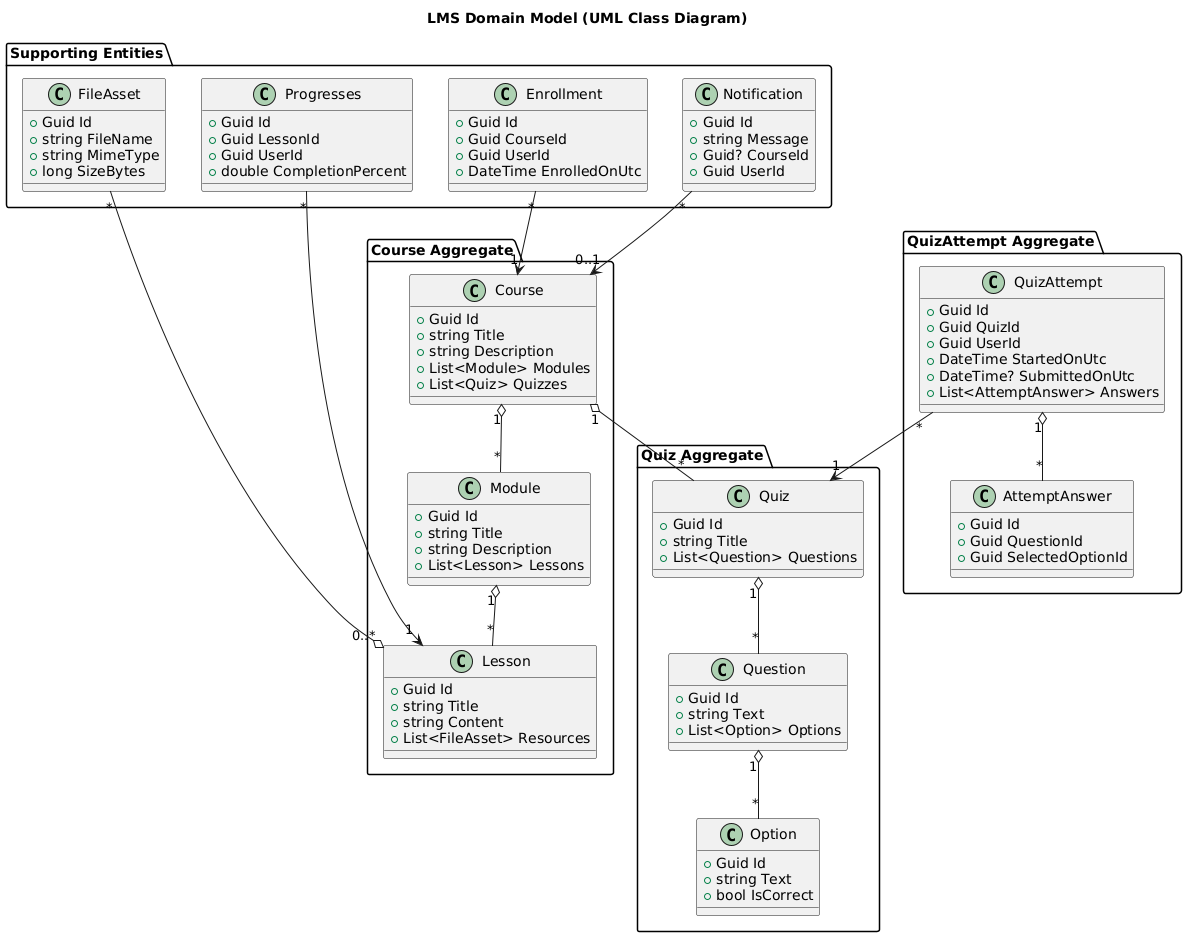

The diagram above was rendered by PlantUML. Its source (embedded in the PNG):
@startuml
title LMS Domain Model (UML Class Diagram)

package "Course Aggregate" {
  class Course {
    +Guid Id
    +string Title
    +string Description
    +List<Module> Modules
    +List<Quiz> Quizzes
  }

  class Module {
    +Guid Id
    +string Title
    +string Description
    +List<Lesson> Lessons
  }

  class Lesson {
    +Guid Id
    +string Title
    +string Content
    +List<FileAsset> Resources
  }
}

package "Quiz Aggregate" {
  class Quiz {
    +Guid Id
    +string Title
    +List<Question> Questions
  }

  class Question {
    +Guid Id
    +string Text
    +List<Option> Options
  }

  class Option {
    +Guid Id
    +string Text
    +bool IsCorrect
  }
}

package "QuizAttempt Aggregate" {
  class QuizAttempt {
    +Guid Id
    +Guid QuizId
    +Guid UserId
    +DateTime StartedOnUtc
    +DateTime? SubmittedOnUtc
    +List<AttemptAnswer> Answers
  }

  class AttemptAnswer {
    +Guid Id
    +Guid QuestionId
    +Guid SelectedOptionId
  }
}

package "Supporting Entities" {
  class Enrollment {
    +Guid Id
    +Guid CourseId
    +Guid UserId
    +DateTime EnrolledOnUtc
  }

  class Progresses {
    +Guid Id
    +Guid LessonId
    +Guid UserId
    +double CompletionPercent
  }

  class Notification {
    +Guid Id
    +string Message
    +Guid? CourseId
    +Guid UserId
  }

  class FileAsset {
    +Guid Id
    +string FileName
    +string MimeType
    +long SizeBytes
  }
}

' Relationships
Course "1" o-- "*" Module
Module "1" o-- "*" Lesson
Lesson "0..*" o-- "*" FileAsset

Course "1" o-- "*" Quiz
Quiz "1" o-- "*" Question
Question "1" o-- "*" Option

Enrollment "*" --> "1" Course
Progresses "*" --> "1" Lesson

QuizAttempt "1" o-- "*" AttemptAnswer
QuizAttempt "*" --> "1" Quiz

Notification "*" --> "0..1" Course
@enduml